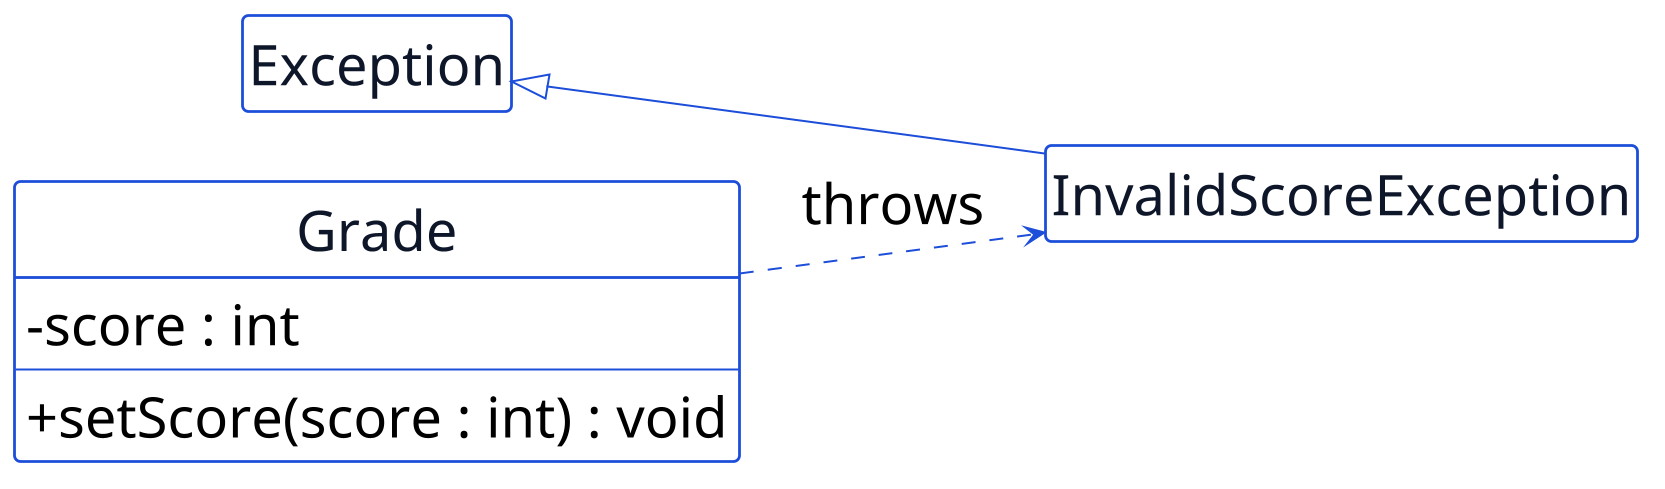

The diagram above was rendered by PlantUML. Its source (embedded in the PNG):
@startuml p10-invalidscore-exception
scale 2
!include _common.iuml
hide circle
hide empty members
left to right direction

class Exception {
}

class InvalidScoreException {
}

class Grade {
  - score : int
  --
  + setScore(score : int) : void
}

Exception <|-- InvalidScoreException
Grade ..> InvalidScoreException : throws
@enduml